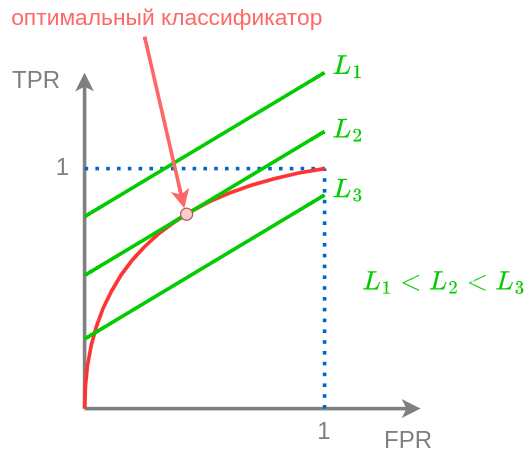

The diagram above was exported from draw.io. Its source (the exported page's mxGraphModel, read from the mxfile embedded in the PNG):
<mxGraphModel dx="928" dy="985" grid="1" gridSize="10" guides="1" tooltips="1" connect="1" arrows="1" fold="1" page="1" pageScale="1" pageWidth="850" pageHeight="1100" math="1" shadow="0">
  <root>
    <mxCell id="0" />
    <mxCell id="1" parent="0" />
    <mxCell id="RoDmTetxHDZVSTWYF8b3-1" value="" style="endArrow=classic;html=1;rounded=0;strokeWidth=3;strokeColor=#808080;" edge="1" parent="1">
      <mxGeometry width="50" height="50" relative="1" as="geometry">
        <mxPoint x="280" y="360" as="sourcePoint" />
        <mxPoint x="280" y="80" as="targetPoint" />
      </mxGeometry>
    </mxCell>
    <mxCell id="RoDmTetxHDZVSTWYF8b3-2" value="" style="endArrow=classic;html=1;rounded=0;strokeWidth=3;strokeColor=#808080;" edge="1" parent="1">
      <mxGeometry width="50" height="50" relative="1" as="geometry">
        <mxPoint x="280" y="360" as="sourcePoint" />
        <mxPoint x="560" y="360" as="targetPoint" />
      </mxGeometry>
    </mxCell>
    <mxCell id="RoDmTetxHDZVSTWYF8b3-3" value="" style="endArrow=none;dashed=1;html=1;rounded=0;strokeColor=#0066CC;strokeWidth=3;dashPattern=1 2;" edge="1" parent="1">
      <mxGeometry width="50" height="50" relative="1" as="geometry">
        <mxPoint x="280" y="160" as="sourcePoint" />
        <mxPoint x="480" y="160" as="targetPoint" />
      </mxGeometry>
    </mxCell>
    <mxCell id="RoDmTetxHDZVSTWYF8b3-4" value="" style="endArrow=none;dashed=1;html=1;rounded=0;strokeColor=#0066CC;strokeWidth=3;dashPattern=1 2;" edge="1" parent="1">
      <mxGeometry width="50" height="50" relative="1" as="geometry">
        <mxPoint x="480" y="360" as="sourcePoint" />
        <mxPoint x="480" y="160" as="targetPoint" />
      </mxGeometry>
    </mxCell>
    <mxCell id="RoDmTetxHDZVSTWYF8b3-5" value="FPR" style="text;html=1;strokeColor=none;fillColor=none;align=center;verticalAlign=middle;whiteSpace=wrap;rounded=0;fontColor=#808080;fontSize=20;" vertex="1" parent="1">
      <mxGeometry x="520" y="370" width="60" height="30" as="geometry" />
    </mxCell>
    <mxCell id="RoDmTetxHDZVSTWYF8b3-6" value="TPR" style="text;html=1;strokeColor=none;fillColor=none;align=center;verticalAlign=middle;whiteSpace=wrap;rounded=0;fontColor=#808080;fontSize=20;" vertex="1" parent="1">
      <mxGeometry x="210" y="70" width="60" height="30" as="geometry" />
    </mxCell>
    <mxCell id="RoDmTetxHDZVSTWYF8b3-7" value="1" style="text;html=1;strokeColor=none;fillColor=none;align=center;verticalAlign=middle;whiteSpace=wrap;rounded=0;fontSize=20;fontColor=#808080;" vertex="1" parent="1">
      <mxGeometry x="232" y="143" width="60" height="30" as="geometry" />
    </mxCell>
    <mxCell id="RoDmTetxHDZVSTWYF8b3-8" value="1" style="text;html=1;strokeColor=none;fillColor=none;align=center;verticalAlign=middle;whiteSpace=wrap;rounded=0;fontSize=20;fontColor=#808080;" vertex="1" parent="1">
      <mxGeometry x="450" y="363" width="60" height="30" as="geometry" />
    </mxCell>
    <mxCell id="RoDmTetxHDZVSTWYF8b3-9" value="" style="endArrow=none;html=1;curved=1;strokeWidth=3;strokeColor=#FF3333;" edge="1" parent="1">
      <mxGeometry width="50" height="50" relative="1" as="geometry">
        <mxPoint x="280" y="360" as="sourcePoint" />
        <mxPoint x="480" y="160" as="targetPoint" />
        <Array as="points">
          <mxPoint x="280" y="190" />
        </Array>
      </mxGeometry>
    </mxCell>
    <mxCell id="RoDmTetxHDZVSTWYF8b3-10" value="" style="endArrow=none;html=1;strokeColor=#00CC00;strokeWidth=3;curved=1;" edge="1" parent="1">
      <mxGeometry width="50" height="50" relative="1" as="geometry">
        <mxPoint x="280" y="249" as="sourcePoint" />
        <mxPoint x="480" y="129" as="targetPoint" />
      </mxGeometry>
    </mxCell>
    <mxCell id="RoDmTetxHDZVSTWYF8b3-11" value="" style="endArrow=none;html=1;strokeColor=#00CC00;strokeWidth=3;curved=1;" edge="1" parent="1">
      <mxGeometry width="50" height="50" relative="1" as="geometry">
        <mxPoint x="280" y="302" as="sourcePoint" />
        <mxPoint x="480" y="182" as="targetPoint" />
      </mxGeometry>
    </mxCell>
    <mxCell id="RoDmTetxHDZVSTWYF8b3-12" value="" style="endArrow=none;html=1;strokeColor=#00CC00;strokeWidth=3;curved=1;" edge="1" parent="1">
      <mxGeometry width="50" height="50" relative="1" as="geometry">
        <mxPoint x="280" y="200" as="sourcePoint" />
        <mxPoint x="480" y="80" as="targetPoint" />
      </mxGeometry>
    </mxCell>
    <mxCell id="RoDmTetxHDZVSTWYF8b3-13" value="$$L_2$$" style="text;html=1;strokeColor=none;fillColor=none;align=center;verticalAlign=middle;whiteSpace=wrap;rounded=0;fontColor=#00CC00;fontSize=19;" vertex="1" parent="1">
      <mxGeometry x="470" y="113" width="60" height="30" as="geometry" />
    </mxCell>
    <mxCell id="RoDmTetxHDZVSTWYF8b3-14" value="$$L_1$$" style="text;html=1;strokeColor=none;fillColor=none;align=center;verticalAlign=middle;whiteSpace=wrap;rounded=0;fontColor=#00CC00;fontSize=19;" vertex="1" parent="1">
      <mxGeometry x="470" y="60" width="60" height="30" as="geometry" />
    </mxCell>
    <mxCell id="RoDmTetxHDZVSTWYF8b3-15" value="$$L_3$$" style="text;html=1;strokeColor=none;fillColor=none;align=center;verticalAlign=middle;whiteSpace=wrap;rounded=0;fontColor=#00CC00;fontSize=19;" vertex="1" parent="1">
      <mxGeometry x="470" y="163" width="60" height="30" as="geometry" />
    </mxCell>
    <mxCell id="RoDmTetxHDZVSTWYF8b3-16" value="$$L_1&amp;lt;L_2&amp;lt;L_3$$" style="text;html=1;strokeColor=none;fillColor=none;align=center;verticalAlign=middle;whiteSpace=wrap;rounded=0;fontSize=19;fontColor=#00CC00;" vertex="1" parent="1">
      <mxGeometry x="550" y="240" width="60" height="30" as="geometry" />
    </mxCell>
    <mxCell id="RoDmTetxHDZVSTWYF8b3-19" value="" style="ellipse;whiteSpace=wrap;html=1;aspect=fixed;fontSize=19;fillColor=#f8cecc;strokeColor=#b85450;" vertex="1" parent="1">
      <mxGeometry x="360" y="193" width="10" height="10" as="geometry" />
    </mxCell>
    <mxCell id="RoDmTetxHDZVSTWYF8b3-20" value="" style="endArrow=classic;html=1;strokeColor=#FF6666;strokeWidth=3;fontSize=19;fontColor=#00CC00;curved=1;entryX=0.308;entryY=0.006;entryDx=0;entryDy=0;entryPerimeter=0;fillColor=#f8cecc;" edge="1" parent="1" target="RoDmTetxHDZVSTWYF8b3-19">
      <mxGeometry width="50" height="50" relative="1" as="geometry">
        <mxPoint x="330" y="50" as="sourcePoint" />
        <mxPoint x="360" y="190" as="targetPoint" />
      </mxGeometry>
    </mxCell>
    <mxCell id="RoDmTetxHDZVSTWYF8b3-21" value="оптимальный классификатор" style="text;html=1;strokeColor=none;fillColor=none;align=center;verticalAlign=middle;whiteSpace=wrap;rounded=0;fontSize=19;fontColor=#FF6666;" vertex="1" parent="1">
      <mxGeometry x="210" y="20" width="278" height="30" as="geometry" />
    </mxCell>
  </root>
</mxGraphModel>